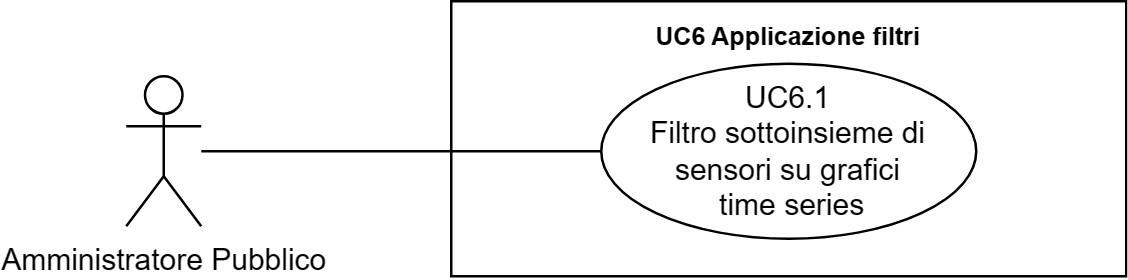

The diagram above was exported from draw.io. Its source (the exported page's mxGraphModel, read from the mxfile embedded in the PNG):
<mxGraphModel dx="41626" dy="759" grid="1" gridSize="10" guides="1" tooltips="1" connect="1" arrows="1" fold="1" page="1" pageScale="1" pageWidth="20000" pageHeight="20000" math="0" shadow="0">
  <root>
    <mxCell id="0" />
    <mxCell id="1" parent="0" />
    <mxCell id="2" value="Amministratore Pubblico" style="shape=umlActor;verticalLabelPosition=bottom;verticalAlign=top;html=1;outlineConnect=0;" vertex="1" parent="1">
      <mxGeometry x="-16530" y="110" width="30" height="60" as="geometry" />
    </mxCell>
    <mxCell id="3" value="&lt;b style=&quot;border-color: var(--border-color); font-size: 10px;&quot;&gt;UC6 Applicazione filtri&lt;/b&gt;" style="shape=rect;html=1;verticalAlign=top;fontStyle=1;whiteSpace=wrap;align=center;" vertex="1" parent="1">
      <mxGeometry x="-16400" y="80" width="270" height="110" as="geometry" />
    </mxCell>
    <mxCell id="4" value="UC6.1&lt;br&gt;Filtro sottoinsieme di sensori su grafici&lt;br&gt;&amp;nbsp;time series" style="ellipse;whiteSpace=wrap;html=1;" vertex="1" parent="1">
      <mxGeometry x="-16340" y="105" width="150" height="70" as="geometry" />
    </mxCell>
    <mxCell id="5" value="" style="edgeStyle=none;html=1;endArrow=none;verticalAlign=bottom;rounded=0;" edge="1" source="2" target="4" parent="1">
      <mxGeometry width="160" relative="1" as="geometry">
        <mxPoint x="-16450" y="185" as="sourcePoint" />
        <mxPoint x="-16290" y="185" as="targetPoint" />
      </mxGeometry>
    </mxCell>
  </root>
</mxGraphModel>